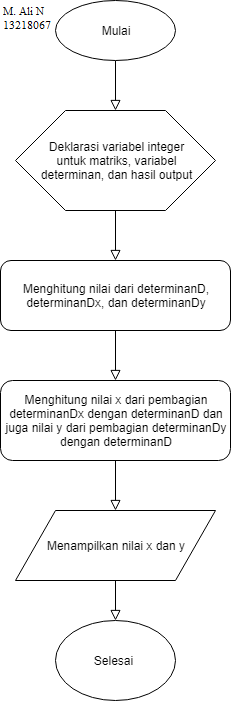

The diagram above was exported from draw.io. Its source (the exported page's mxGraphModel, read from the mxfile embedded in the PNG):
<mxGraphModel dx="334" dy="433" grid="1" gridSize="10" guides="1" tooltips="1" connect="1" arrows="1" fold="1" page="1" pageScale="1" pageWidth="827" pageHeight="1169" math="0" shadow="0">
  <root>
    <mxCell id="WIyWlLk6GJQsqaUBKTNV-0" />
    <mxCell id="WIyWlLk6GJQsqaUBKTNV-1" parent="WIyWlLk6GJQsqaUBKTNV-0" />
    <mxCell id="WIyWlLk6GJQsqaUBKTNV-2" value="" style="rounded=0;html=1;jettySize=auto;orthogonalLoop=1;fontSize=11;endArrow=block;endFill=0;endSize=8;strokeWidth=1;shadow=0;labelBackgroundColor=none;edgeStyle=orthogonalEdgeStyle;" parent="WIyWlLk6GJQsqaUBKTNV-1" edge="1">
      <mxGeometry relative="1" as="geometry">
        <mxPoint x="220" y="120" as="sourcePoint" />
        <mxPoint x="220" y="170" as="targetPoint" />
      </mxGeometry>
    </mxCell>
    <mxCell id="WIyWlLk6GJQsqaUBKTNV-11" value="Menghitung nilai dari determinanD, determinanDx, dan determinanDy" style="rounded=1;whiteSpace=wrap;html=1;fontSize=12;glass=0;strokeWidth=1;shadow=0;" parent="WIyWlLk6GJQsqaUBKTNV-1" vertex="1">
      <mxGeometry x="105" y="320" width="230" height="70" as="geometry" />
    </mxCell>
    <mxCell id="gSv3I9oOYXziF950B_4--0" value="" style="ellipse;whiteSpace=wrap;html=1;" vertex="1" parent="WIyWlLk6GJQsqaUBKTNV-1">
      <mxGeometry x="160" y="60" width="120" height="60" as="geometry" />
    </mxCell>
    <mxCell id="gSv3I9oOYXziF950B_4--1" value="Mulai" style="text;html=1;strokeColor=none;fillColor=none;align=center;verticalAlign=middle;whiteSpace=wrap;rounded=0;" vertex="1" parent="WIyWlLk6GJQsqaUBKTNV-1">
      <mxGeometry x="175" y="65" width="90" height="50" as="geometry" />
    </mxCell>
    <mxCell id="gSv3I9oOYXziF950B_4--2" value="" style="shape=hexagon;perimeter=hexagonPerimeter2;whiteSpace=wrap;html=1;" vertex="1" parent="WIyWlLk6GJQsqaUBKTNV-1">
      <mxGeometry x="120" y="170" width="200" height="100" as="geometry" />
    </mxCell>
    <mxCell id="gSv3I9oOYXziF950B_4--3" value="Deklarasi variabel integer untuk matriks, variabel determinan, dan hasil output" style="text;html=1;strokeColor=none;fillColor=none;align=center;verticalAlign=middle;whiteSpace=wrap;rounded=0;" vertex="1" parent="WIyWlLk6GJQsqaUBKTNV-1">
      <mxGeometry x="138.75" y="170" width="162.5" height="100" as="geometry" />
    </mxCell>
    <mxCell id="gSv3I9oOYXziF950B_4--4" value="Menghitung nilai x dari pembagian determinanDx dengan determinanD dan juga nilai y dari pembagian determinanDy dengan determinanD" style="rounded=1;whiteSpace=wrap;html=1;fontSize=12;glass=0;strokeWidth=1;shadow=0;" vertex="1" parent="WIyWlLk6GJQsqaUBKTNV-1">
      <mxGeometry x="105" y="440" width="230" height="80" as="geometry" />
    </mxCell>
    <mxCell id="gSv3I9oOYXziF950B_4--5" value="" style="shape=parallelogram;perimeter=parallelogramPerimeter;whiteSpace=wrap;html=1;" vertex="1" parent="WIyWlLk6GJQsqaUBKTNV-1">
      <mxGeometry x="120" y="570" width="200" height="70" as="geometry" />
    </mxCell>
    <mxCell id="gSv3I9oOYXziF950B_4--6" value="Menampilkan nilai x dan y" style="text;html=1;strokeColor=none;fillColor=none;align=center;verticalAlign=middle;whiteSpace=wrap;rounded=0;" vertex="1" parent="WIyWlLk6GJQsqaUBKTNV-1">
      <mxGeometry x="120" y="570" width="200" height="70" as="geometry" />
    </mxCell>
    <mxCell id="gSv3I9oOYXziF950B_4--7" value="" style="ellipse;whiteSpace=wrap;html=1;" vertex="1" parent="WIyWlLk6GJQsqaUBKTNV-1">
      <mxGeometry x="160" y="680" width="120" height="80" as="geometry" />
    </mxCell>
    <mxCell id="gSv3I9oOYXziF950B_4--8" value="Selesai" style="text;html=1;strokeColor=none;fillColor=none;align=center;verticalAlign=middle;whiteSpace=wrap;rounded=0;" vertex="1" parent="WIyWlLk6GJQsqaUBKTNV-1">
      <mxGeometry x="175" y="700" width="85" height="40" as="geometry" />
    </mxCell>
    <mxCell id="gSv3I9oOYXziF950B_4--10" value="" style="rounded=0;html=1;jettySize=auto;orthogonalLoop=1;fontSize=11;endArrow=block;endFill=0;endSize=8;strokeWidth=1;shadow=0;labelBackgroundColor=none;edgeStyle=orthogonalEdgeStyle;entryX=0.5;entryY=0;entryDx=0;entryDy=0;" edge="1" parent="WIyWlLk6GJQsqaUBKTNV-1" target="WIyWlLk6GJQsqaUBKTNV-11">
      <mxGeometry relative="1" as="geometry">
        <mxPoint x="220" y="270" as="sourcePoint" />
        <mxPoint x="230" y="180" as="targetPoint" />
      </mxGeometry>
    </mxCell>
    <mxCell id="gSv3I9oOYXziF950B_4--11" value="" style="rounded=0;html=1;jettySize=auto;orthogonalLoop=1;fontSize=11;endArrow=block;endFill=0;endSize=8;strokeWidth=1;shadow=0;labelBackgroundColor=none;edgeStyle=orthogonalEdgeStyle;exitX=0.5;exitY=1;exitDx=0;exitDy=0;" edge="1" parent="WIyWlLk6GJQsqaUBKTNV-1" source="WIyWlLk6GJQsqaUBKTNV-11">
      <mxGeometry relative="1" as="geometry">
        <mxPoint x="220" y="400" as="sourcePoint" />
        <mxPoint x="220" y="440" as="targetPoint" />
        <Array as="points" />
      </mxGeometry>
    </mxCell>
    <mxCell id="gSv3I9oOYXziF950B_4--12" value="" style="rounded=0;html=1;jettySize=auto;orthogonalLoop=1;fontSize=11;endArrow=block;endFill=0;endSize=8;strokeWidth=1;shadow=0;labelBackgroundColor=none;edgeStyle=orthogonalEdgeStyle;entryX=0.5;entryY=0;entryDx=0;entryDy=0;" edge="1" parent="WIyWlLk6GJQsqaUBKTNV-1" target="gSv3I9oOYXziF950B_4--6">
      <mxGeometry relative="1" as="geometry">
        <mxPoint x="220" y="520" as="sourcePoint" />
        <mxPoint x="230" y="495" as="targetPoint" />
        <Array as="points">
          <mxPoint x="220" y="520" />
        </Array>
      </mxGeometry>
    </mxCell>
    <mxCell id="gSv3I9oOYXziF950B_4--13" value="" style="rounded=0;html=1;jettySize=auto;orthogonalLoop=1;fontSize=11;endArrow=block;endFill=0;endSize=8;strokeWidth=1;shadow=0;labelBackgroundColor=none;edgeStyle=orthogonalEdgeStyle;exitX=0.5;exitY=1;exitDx=0;exitDy=0;entryX=0.5;entryY=0;entryDx=0;entryDy=0;" edge="1" parent="WIyWlLk6GJQsqaUBKTNV-1" source="gSv3I9oOYXziF950B_4--6" target="gSv3I9oOYXziF950B_4--7">
      <mxGeometry relative="1" as="geometry">
        <mxPoint x="240" y="410" as="sourcePoint" />
        <mxPoint x="240" y="460" as="targetPoint" />
        <Array as="points" />
      </mxGeometry>
    </mxCell>
  </root>
</mxGraphModel>